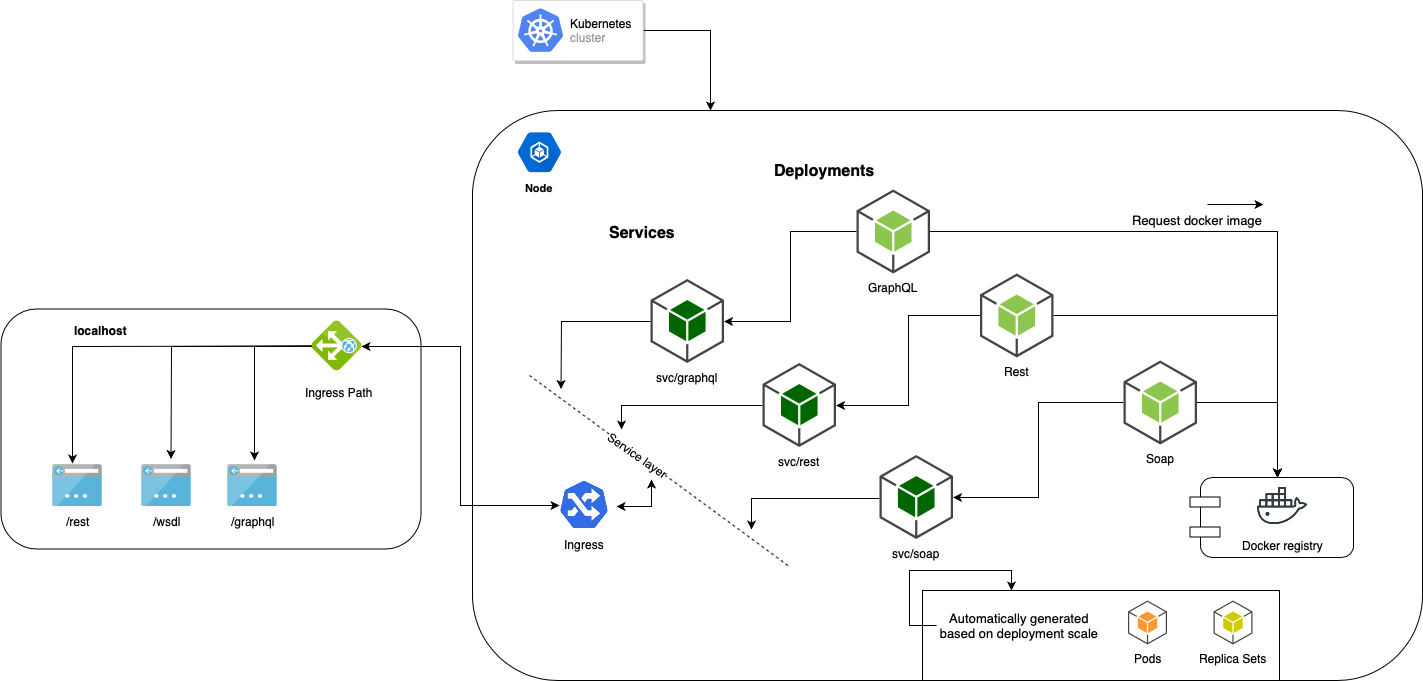

The diagram above was exported from draw.io. Its source (the exported page's mxGraphModel, read from the mxfile embedded in the PNG):
<mxGraphModel dx="871" dy="558" grid="1" gridSize="10" guides="1" tooltips="1" connect="1" arrows="1" fold="1" page="1" pageScale="1" pageWidth="827" pageHeight="1169" math="0" shadow="0">
  <root>
    <mxCell id="0" />
    <mxCell id="1" parent="0" />
    <mxCell id="dZPkDVBJ4qQtl55jVeP_-97" value="" style="whiteSpace=wrap;html=1;rounded=1;fontSize=12;glass=0;fillColor=none;" parent="1" vertex="1">
      <mxGeometry x="563" y="190" width="950" height="570" as="geometry" />
    </mxCell>
    <mxCell id="FlB3fdECJ4aAKbNGTptW-7" style="edgeStyle=orthogonalEdgeStyle;rounded=0;orthogonalLoop=1;jettySize=auto;html=1;exitX=0.25;exitY=0;exitDx=0;exitDy=0;startArrow=classic;startFill=1;endArrow=none;endFill=0;fontSize=13;entryX=0;entryY=0.5;entryDx=0;entryDy=0;" parent="1" source="FlB3fdECJ4aAKbNGTptW-6" target="FlB3fdECJ4aAKbNGTptW-5" edge="1">
      <mxGeometry relative="1" as="geometry">
        <Array as="points">
          <mxPoint x="1102" y="650" />
          <mxPoint x="1000" y="650" />
          <mxPoint x="1000" y="705" />
        </Array>
      </mxGeometry>
    </mxCell>
    <mxCell id="FlB3fdECJ4aAKbNGTptW-6" value="" style="whiteSpace=wrap;html=1;fontSize=13;align=center;fillColor=none;" parent="1" vertex="1">
      <mxGeometry x="1013" y="670" width="357" height="90" as="geometry" />
    </mxCell>
    <mxCell id="dZPkDVBJ4qQtl55jVeP_-91" value="" style="whiteSpace=wrap;html=1;rounded=1;glass=0;fontSize=12;fillColor=none;" parent="1" vertex="1">
      <mxGeometry x="91.5" y="388.5" width="420" height="240" as="geometry" />
    </mxCell>
    <mxCell id="dZPkDVBJ4qQtl55jVeP_-45" style="edgeStyle=orthogonalEdgeStyle;rounded=0;orthogonalLoop=1;jettySize=auto;html=1;entryX=0;entryY=0.5;entryDx=0;entryDy=0;entryPerimeter=0;fontSize=12;endArrow=none;endFill=0;startArrow=classic;startFill=1;" parent="1" source="dZPkDVBJ4qQtl55jVeP_-20" target="dZPkDVBJ4qQtl55jVeP_-2" edge="1">
      <mxGeometry relative="1" as="geometry" />
    </mxCell>
    <mxCell id="dZPkDVBJ4qQtl55jVeP_-86" style="edgeStyle=orthogonalEdgeStyle;rounded=0;comic=0;orthogonalLoop=1;jettySize=auto;html=1;shadow=0;fontSize=12;" parent="1" source="dZPkDVBJ4qQtl55jVeP_-20" edge="1">
      <mxGeometry relative="1" as="geometry">
        <mxPoint x="651.5" y="468.5" as="targetPoint" />
      </mxGeometry>
    </mxCell>
    <mxCell id="dZPkDVBJ4qQtl55jVeP_-20" value="svc/graphql" style="outlineConnect=0;dashed=0;verticalLabelPosition=bottom;verticalAlign=top;align=center;html=1;shape=mxgraph.aws3.android;fillColor=#006600;gradientColor=none;" parent="1" vertex="1">
      <mxGeometry x="741" y="358.5" width="73.5" height="84" as="geometry" />
    </mxCell>
    <mxCell id="dZPkDVBJ4qQtl55jVeP_-47" style="edgeStyle=orthogonalEdgeStyle;rounded=0;orthogonalLoop=1;jettySize=auto;html=1;entryX=0;entryY=0.5;entryDx=0;entryDy=0;entryPerimeter=0;fontSize=12;endArrow=none;endFill=0;startArrow=classic;startFill=1;" parent="1" source="dZPkDVBJ4qQtl55jVeP_-21" target="dZPkDVBJ4qQtl55jVeP_-3" edge="1">
      <mxGeometry relative="1" as="geometry" />
    </mxCell>
    <mxCell id="dZPkDVBJ4qQtl55jVeP_-89" style="edgeStyle=orthogonalEdgeStyle;rounded=0;comic=0;orthogonalLoop=1;jettySize=auto;html=1;shadow=0;fontSize=12;" parent="1" source="dZPkDVBJ4qQtl55jVeP_-21" edge="1">
      <mxGeometry relative="1" as="geometry">
        <mxPoint x="841.5" y="608.5" as="targetPoint" />
        <Array as="points">
          <mxPoint x="841.5" y="577.5" />
        </Array>
      </mxGeometry>
    </mxCell>
    <mxCell id="dZPkDVBJ4qQtl55jVeP_-21" value="svc/soap" style="outlineConnect=0;dashed=0;verticalLabelPosition=bottom;verticalAlign=top;align=center;html=1;shape=mxgraph.aws3.android;fillColor=#006600;gradientColor=none;" parent="1" vertex="1">
      <mxGeometry x="970" y="534.5" width="73.5" height="84" as="geometry" />
    </mxCell>
    <mxCell id="dZPkDVBJ4qQtl55jVeP_-46" style="edgeStyle=orthogonalEdgeStyle;rounded=0;orthogonalLoop=1;jettySize=auto;html=1;entryX=0;entryY=0.5;entryDx=0;entryDy=0;entryPerimeter=0;fontSize=12;startArrow=classic;startFill=1;endArrow=none;endFill=0;" parent="1" source="dZPkDVBJ4qQtl55jVeP_-22" target="dZPkDVBJ4qQtl55jVeP_-4" edge="1">
      <mxGeometry relative="1" as="geometry" />
    </mxCell>
    <mxCell id="dZPkDVBJ4qQtl55jVeP_-87" style="edgeStyle=orthogonalEdgeStyle;rounded=0;comic=0;orthogonalLoop=1;jettySize=auto;html=1;shadow=0;fontSize=12;" parent="1" source="dZPkDVBJ4qQtl55jVeP_-22" edge="1">
      <mxGeometry relative="1" as="geometry">
        <mxPoint x="711.5" y="508.5" as="targetPoint" />
        <Array as="points">
          <mxPoint x="711.5" y="484.5" />
        </Array>
      </mxGeometry>
    </mxCell>
    <mxCell id="dZPkDVBJ4qQtl55jVeP_-22" value="svc/rest" style="outlineConnect=0;dashed=0;verticalLabelPosition=bottom;verticalAlign=top;align=center;html=1;shape=mxgraph.aws3.android;fillColor=#006600;gradientColor=none;" parent="1" vertex="1">
      <mxGeometry x="853" y="442.5" width="73.5" height="84" as="geometry" />
    </mxCell>
    <mxCell id="dZPkDVBJ4qQtl55jVeP_-23" value="Services" style="text;html=1;resizable=0;points=[];autosize=1;align=left;verticalAlign=top;spacingTop=-4;fontSize=16;fontStyle=1" parent="1" vertex="1">
      <mxGeometry x="697.5" y="301" width="80" height="20" as="geometry" />
    </mxCell>
    <mxCell id="dZPkDVBJ4qQtl55jVeP_-51" style="edgeStyle=orthogonalEdgeStyle;rounded=0;orthogonalLoop=1;jettySize=auto;html=1;entryX=0.5;entryY=0;entryDx=0;entryDy=0;fontSize=12;" parent="1" source="dZPkDVBJ4qQtl55jVeP_-2" target="dZPkDVBJ4qQtl55jVeP_-35" edge="1">
      <mxGeometry relative="1" as="geometry" />
    </mxCell>
    <mxCell id="dZPkDVBJ4qQtl55jVeP_-2" value="GraphQL" style="outlineConnect=0;dashed=0;verticalLabelPosition=bottom;verticalAlign=top;align=center;html=1;shape=mxgraph.aws3.android;fillColor=#8CC64F;gradientColor=none;" parent="1" vertex="1">
      <mxGeometry x="947" y="269" width="73.5" height="84" as="geometry" />
    </mxCell>
    <mxCell id="dZPkDVBJ4qQtl55jVeP_-53" style="edgeStyle=orthogonalEdgeStyle;rounded=0;orthogonalLoop=1;jettySize=auto;html=1;entryX=0.5;entryY=0;entryDx=0;entryDy=0;fontSize=12;" parent="1" source="dZPkDVBJ4qQtl55jVeP_-3" target="dZPkDVBJ4qQtl55jVeP_-35" edge="1">
      <mxGeometry relative="1" as="geometry" />
    </mxCell>
    <mxCell id="dZPkDVBJ4qQtl55jVeP_-3" value="Soap" style="outlineConnect=0;dashed=0;verticalLabelPosition=bottom;verticalAlign=top;align=center;html=1;shape=mxgraph.aws3.android;fillColor=#8CC64F;gradientColor=none;" parent="1" vertex="1">
      <mxGeometry x="1214" y="440" width="73.5" height="84" as="geometry" />
    </mxCell>
    <mxCell id="dZPkDVBJ4qQtl55jVeP_-52" style="edgeStyle=orthogonalEdgeStyle;rounded=0;orthogonalLoop=1;jettySize=auto;html=1;entryX=0.5;entryY=0;entryDx=0;entryDy=0;fontSize=12;" parent="1" source="dZPkDVBJ4qQtl55jVeP_-4" target="dZPkDVBJ4qQtl55jVeP_-35" edge="1">
      <mxGeometry relative="1" as="geometry" />
    </mxCell>
    <mxCell id="dZPkDVBJ4qQtl55jVeP_-4" value="Rest" style="outlineConnect=0;dashed=0;verticalLabelPosition=bottom;verticalAlign=top;align=center;html=1;shape=mxgraph.aws3.android;fillColor=#8CC64F;gradientColor=none;" parent="1" vertex="1">
      <mxGeometry x="1070.5" y="353" width="73.5" height="84" as="geometry" />
    </mxCell>
    <mxCell id="dZPkDVBJ4qQtl55jVeP_-48" value="Deployments" style="text;html=1;resizable=0;points=[];autosize=1;align=left;verticalAlign=top;spacingTop=-4;fontSize=16;fontStyle=1" parent="1" vertex="1">
      <mxGeometry x="863" y="239" width="110" height="20" as="geometry" />
    </mxCell>
    <mxCell id="dZPkDVBJ4qQtl55jVeP_-85" style="edgeStyle=orthogonalEdgeStyle;rounded=0;comic=0;orthogonalLoop=1;jettySize=auto;html=1;shadow=0;fontSize=12;startArrow=classic;startFill=1;" parent="1" edge="1">
      <mxGeometry relative="1" as="geometry">
        <mxPoint x="741.5" y="558.5" as="targetPoint" />
        <Array as="points">
          <mxPoint x="741.5" y="585.5" />
        </Array>
        <mxPoint x="707" y="586" as="sourcePoint" />
      </mxGeometry>
    </mxCell>
    <mxCell id="dZPkDVBJ4qQtl55jVeP_-63" value="" style="group" parent="1" vertex="1" connectable="0">
      <mxGeometry x="1280.5" y="557" width="163.5" height="80" as="geometry" />
    </mxCell>
    <mxCell id="dZPkDVBJ4qQtl55jVeP_-35" value="" style="whiteSpace=wrap;html=1;rounded=1;strokeColor=#000000;fontSize=16;" parent="dZPkDVBJ4qQtl55jVeP_-63" vertex="1">
      <mxGeometry x="10.5" width="153" height="80" as="geometry" />
    </mxCell>
    <mxCell id="dZPkDVBJ4qQtl55jVeP_-33" value="Docker registry" style="shape=image;html=1;verticalAlign=top;verticalLabelPosition=bottom;labelBackgroundColor=#ffffff;imageAspect=0;aspect=fixed;image=https://cdn0.iconfinder.com/data/icons/social-media-2104/24/social_media_social_media_logo_docker-128.png;rounded=1;strokeColor=#E6E6E6;fontSize=12;" parent="dZPkDVBJ4qQtl55jVeP_-63" vertex="1">
      <mxGeometry x="67.5" y="3.5" width="50" height="50" as="geometry" />
    </mxCell>
    <mxCell id="dZPkDVBJ4qQtl55jVeP_-36" value="" style="whiteSpace=wrap;html=1;rounded=0;strokeColor=#000000;fontSize=16;" parent="dZPkDVBJ4qQtl55jVeP_-63" vertex="1">
      <mxGeometry y="19.5" width="30" height="10" as="geometry" />
    </mxCell>
    <mxCell id="dZPkDVBJ4qQtl55jVeP_-37" value="" style="whiteSpace=wrap;html=1;rounded=0;strokeColor=#000000;fontSize=16;" parent="dZPkDVBJ4qQtl55jVeP_-63" vertex="1">
      <mxGeometry y="49.5" width="30" height="10" as="geometry" />
    </mxCell>
    <mxCell id="dZPkDVBJ4qQtl55jVeP_-77" style="edgeStyle=orthogonalEdgeStyle;rounded=0;comic=0;orthogonalLoop=1;jettySize=auto;html=1;entryX=0.404;entryY=-0.025;entryDx=0;entryDy=0;entryPerimeter=0;shadow=0;fontSize=12;" parent="1" source="dZPkDVBJ4qQtl55jVeP_-64" target="dZPkDVBJ4qQtl55jVeP_-65" edge="1">
      <mxGeometry relative="1" as="geometry" />
    </mxCell>
    <mxCell id="dZPkDVBJ4qQtl55jVeP_-78" style="edgeStyle=orthogonalEdgeStyle;rounded=0;comic=0;orthogonalLoop=1;jettySize=auto;html=1;shadow=0;fontSize=12;" parent="1" source="dZPkDVBJ4qQtl55jVeP_-64" edge="1">
      <mxGeometry relative="1" as="geometry">
        <mxPoint x="261.5" y="538.5" as="targetPoint" />
      </mxGeometry>
    </mxCell>
    <mxCell id="dZPkDVBJ4qQtl55jVeP_-79" style="edgeStyle=orthogonalEdgeStyle;rounded=0;comic=0;orthogonalLoop=1;jettySize=auto;html=1;entryX=0.533;entryY=-0.092;entryDx=0;entryDy=0;entryPerimeter=0;shadow=0;fontSize=12;" parent="1" source="dZPkDVBJ4qQtl55jVeP_-64" target="dZPkDVBJ4qQtl55jVeP_-69" edge="1">
      <mxGeometry relative="1" as="geometry" />
    </mxCell>
    <mxCell id="dZPkDVBJ4qQtl55jVeP_-81" style="edgeStyle=orthogonalEdgeStyle;rounded=0;comic=0;orthogonalLoop=1;jettySize=auto;html=1;shadow=0;fontSize=12;startArrow=classic;startFill=1;exitX=0.51;exitY=-0.01;exitDx=0;exitDy=0;exitPerimeter=0;entryX=0;entryY=0.5;entryDx=0;entryDy=0;" parent="1" source="dZPkDVBJ4qQtl55jVeP_-64" target="nfUKczSYWByrWtvAL4jn-1" edge="1">
      <mxGeometry relative="1" as="geometry">
        <mxPoint x="541" y="600" as="targetPoint" />
      </mxGeometry>
    </mxCell>
    <mxCell id="dZPkDVBJ4qQtl55jVeP_-64" value="" style="aspect=fixed;html=1;perimeter=none;align=center;shadow=0;dashed=0;image;fontSize=12;image=img/lib/mscae/Application_Gateway.svg;rounded=1;glass=0;strokeColor=#000000;rotation=90;imageBackground=none;" parent="1" vertex="1">
      <mxGeometry x="401.5" y="400.5" width="50" height="50" as="geometry" />
    </mxCell>
    <mxCell id="dZPkDVBJ4qQtl55jVeP_-65" value="/rest" style="aspect=fixed;html=1;perimeter=none;align=center;shadow=0;dashed=0;image;fontSize=12;image=img/lib/mscae/App_Service_IPAddress.svg;rounded=1;glass=0;strokeColor=#E6E6E6;" parent="1" vertex="1">
      <mxGeometry x="143" y="544" width="50" height="42.5" as="geometry" />
    </mxCell>
    <mxCell id="dZPkDVBJ4qQtl55jVeP_-68" value="/wsdl" style="aspect=fixed;html=1;perimeter=none;align=center;shadow=0;dashed=0;image;fontSize=12;image=img/lib/mscae/App_Service_IPAddress.svg;rounded=1;glass=0;strokeColor=#E6E6E6;" parent="1" vertex="1">
      <mxGeometry x="232" y="544" width="50" height="42.5" as="geometry" />
    </mxCell>
    <mxCell id="dZPkDVBJ4qQtl55jVeP_-69" value="/graphql" style="aspect=fixed;html=1;perimeter=none;align=center;shadow=0;dashed=0;image;fontSize=12;image=img/lib/mscae/App_Service_IPAddress.svg;rounded=1;glass=0;strokeColor=#E6E6E6;" parent="1" vertex="1">
      <mxGeometry x="318" y="544" width="50" height="42.5" as="geometry" />
    </mxCell>
    <mxCell id="dZPkDVBJ4qQtl55jVeP_-82" value="Ingress Path" style="text;html=1;resizable=0;points=[];autosize=1;align=left;verticalAlign=top;spacingTop=-4;fontSize=12;" parent="1" vertex="1">
      <mxGeometry x="393.5" y="462.5" width="80" height="20" as="geometry" />
    </mxCell>
    <mxCell id="dZPkDVBJ4qQtl55jVeP_-84" value="" style="endArrow=none;dashed=1;html=1;shadow=0;fontSize=12;" parent="1" edge="1">
      <mxGeometry width="50" height="50" relative="1" as="geometry">
        <mxPoint x="620" y="455" as="sourcePoint" />
        <mxPoint x="880.5" y="646.5" as="targetPoint" />
      </mxGeometry>
    </mxCell>
    <mxCell id="dZPkDVBJ4qQtl55jVeP_-90" value="Service layer" style="text;html=1;resizable=0;points=[];align=center;verticalAlign=middle;labelBackgroundColor=#ffffff;fontSize=12;rotation=35;" parent="dZPkDVBJ4qQtl55jVeP_-84" vertex="1" connectable="0">
      <mxGeometry x="0.2804" y="-1" relative="1" as="geometry">
        <mxPoint x="-57.5" y="-44" as="offset" />
      </mxGeometry>
    </mxCell>
    <mxCell id="dZPkDVBJ4qQtl55jVeP_-92" value="localhost" style="text;html=1;resizable=0;points=[];autosize=1;align=left;verticalAlign=top;spacingTop=-4;fontSize=12;fontStyle=1" parent="1" vertex="1">
      <mxGeometry x="163" y="400.5" width="60" height="20" as="geometry" />
    </mxCell>
    <mxCell id="dZPkDVBJ4qQtl55jVeP_-95" value="Node&lt;br&gt;" style="html=1;fillColor=#006BD6;strokeColor=none;verticalAlign=top;labelPosition=center;verticalLabelPosition=bottom;align=center;spacingTop=-6;fontSize=11;fontStyle=1;fontColor=#000000;shape=mxgraph.gcp2.hexIcon;prIcon=container_engine;rounded=1;glass=0;" parent="1" vertex="1">
      <mxGeometry x="597" y="202.5" width="66" height="58.5" as="geometry" />
    </mxCell>
    <mxCell id="dZPkDVBJ4qQtl55jVeP_-101" style="edgeStyle=orthogonalEdgeStyle;rounded=0;comic=0;orthogonalLoop=1;jettySize=auto;html=1;entryX=0.25;entryY=0;entryDx=0;entryDy=0;shadow=0;startArrow=none;startFill=0;fontSize=12;exitX=1;exitY=0.5;exitDx=0;exitDy=0;" parent="1" source="dZPkDVBJ4qQtl55jVeP_-98" target="dZPkDVBJ4qQtl55jVeP_-97" edge="1">
      <mxGeometry relative="1" as="geometry" />
    </mxCell>
    <mxCell id="dZPkDVBJ4qQtl55jVeP_-98" value="" style="strokeColor=#dddddd;fillColor=#ffffff;shadow=1;strokeWidth=1;rounded=1;absoluteArcSize=1;arcSize=2;glass=0;fontSize=12;" parent="1" vertex="1">
      <mxGeometry x="603.5" y="80" width="130" height="60" as="geometry" />
    </mxCell>
    <mxCell id="dZPkDVBJ4qQtl55jVeP_-99" value="&lt;font color=&quot;#000000&quot;&gt;Kubernetes&lt;/font&gt;&lt;br&gt;cluster" style="dashed=0;connectable=0;html=1;fillColor=#5184F3;strokeColor=none;shape=mxgraph.gcp2.kubernetes_logo;part=1;labelPosition=right;verticalLabelPosition=middle;align=left;verticalAlign=middle;spacingLeft=5;fontColor=#999999;fontSize=12;" parent="dZPkDVBJ4qQtl55jVeP_-98" vertex="1">
      <mxGeometry width="45" height="43.65" relative="1" as="geometry">
        <mxPoint x="5" y="7.675000000000001" as="offset" />
      </mxGeometry>
    </mxCell>
    <mxCell id="FlB3fdECJ4aAKbNGTptW-1" value="Request docker image" style="text;html=1;resizable=0;points=[];autosize=1;align=center;verticalAlign=top;spacingTop=-4;fontSize=13;fontStyle=0" parent="1" vertex="1">
      <mxGeometry x="1213" y="290" width="150" height="20" as="geometry" />
    </mxCell>
    <mxCell id="FlB3fdECJ4aAKbNGTptW-2" value="" style="endArrow=classic;html=1;fontSize=13;" parent="1" edge="1">
      <mxGeometry width="50" height="50" relative="1" as="geometry">
        <mxPoint x="1298" y="284" as="sourcePoint" />
        <mxPoint x="1354" y="284" as="targetPoint" />
      </mxGeometry>
    </mxCell>
    <mxCell id="FlB3fdECJ4aAKbNGTptW-3" value="Pods" style="outlineConnect=0;dashed=0;verticalLabelPosition=bottom;verticalAlign=top;align=center;html=1;shape=mxgraph.aws3.android;fillColor=#FF9933;gradientColor=none;" parent="1" vertex="1">
      <mxGeometry x="1218.5" y="680" width="39" height="44" as="geometry" />
    </mxCell>
    <mxCell id="FlB3fdECJ4aAKbNGTptW-4" value="&lt;span&gt;Replica Sets&lt;/span&gt;&lt;br&gt;" style="outlineConnect=0;dashed=0;verticalLabelPosition=bottom;verticalAlign=top;align=center;html=1;shape=mxgraph.aws3.android;fillColor=#CCCC00;strokeColor=#b46504;" parent="1" vertex="1">
      <mxGeometry x="1304" y="680" width="39" height="44" as="geometry" />
    </mxCell>
    <mxCell id="FlB3fdECJ4aAKbNGTptW-5" value="Automatically generated based on deployment scale" style="text;html=1;strokeColor=none;fillColor=none;align=center;verticalAlign=middle;whiteSpace=wrap;rounded=0;fontSize=13;" parent="1" vertex="1">
      <mxGeometry x="1026.5" y="695" width="166" height="20" as="geometry" />
    </mxCell>
    <mxCell id="nfUKczSYWByrWtvAL4jn-1" value="Ingress" style="shape=image;verticalLabelPosition=bottom;labelBackgroundColor=#ffffff;verticalAlign=top;aspect=fixed;imageAspect=0;image=data:image/png,(base64 omitted: 9292 chars);" parent="1" vertex="1">
      <mxGeometry x="650" y="559.5" width="50" height="50" as="geometry" />
    </mxCell>
  </root>
</mxGraphModel>